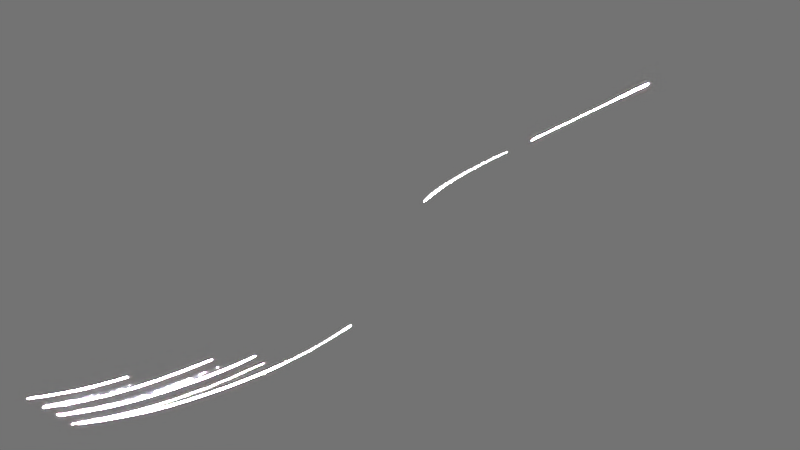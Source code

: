 # Source: Fork.blend  (saved by Blender 2.79.0; exported with 4.5.12 LTS)
import bpy
from mathutils import Matrix  # noqa: F401  (used for matrix-valued properties, if any)

bpy.ops.wm.read_factory_settings(use_empty=True)
scene = bpy.context.scene
scene.name = 'Scene'

# ---- collections
col_collection_1 = bpy.data.collections.new('Collection 1'); scene.collection.children.link(col_collection_1)

# ---- images (referenced by path relative to the original .blend; pixels are not part of the script)
import os
ASSET_DIR = os.environ.get("B2B_ASSET_DIR", "")  # directory of the original .blend (textures are referenced by path, not embedded)
HERE = os.path.dirname(os.path.abspath(__file__))  # packed textures are extracted next to this script under _unpacked/

def load_image(name, relpath, width, height, colorspace="sRGB"):
    """Load a texture the original file referenced (path relative to the .blend, or extracted next to this script)."""
    p = next((c for c in (os.path.join(HERE, relpath), os.path.join(ASSET_DIR, relpath)) if relpath and os.path.exists(c)), "")
    if p:
        img = bpy.data.images.load(p, check_existing=True)
        img.name = name
    else:  # same state as the original file: an image datablock whose file is absent (Cycles renders it pink)
        img = bpy.data.images.new(name, width, height)
        img.source = "FILE"
        img.filepath = "//" + (relpath or name)
    img.colorspace_settings.name = colorspace
    return img
img_texturescom_pano005_exr = load_image('TexturesCom_Pano005.exr', 'TexturesCom_Pano005.exr', 1024, 1024, 'Linear Rec.709')
img_shpere_png = load_image('shpere.png', 'shpere.png', 1024, 1024, 'sRGB')
img_c8da6e88f6da56e3affe74b3d645e675_jpg = load_image('c8da6e88f6da56e3affe74b3d645e675.jpg', 'c8da6e88f6da56e3affe74b3d645e675.jpg', 1024, 1024, 'sRGB')

# ---- materials (node trees are filled in below, after node groups)
mat_material = bpy.data.materials.new('Material')
mat_material.alpha_threshold = 0.0
mat_material.diffuse_color = (0.6315, 0.6315, 0.6315, 1.0)
mat_material.roughness = 0.5
mat_material.line_color = (0.0, 0.0, 0.0, 1.0)

# ---- material node trees
mat_material.use_nodes = True; mat_material.node_tree.nodes.clear()
_N = mat_material.node_tree.nodes; _L = mat_material.node_tree.links
n0 = _N.new('ShaderNodeOutputMaterial'); n0.name = 'Material Output'; n0.location = (300, 300)
n1 = _N.new('ShaderNodeBsdfPrincipled'); n1.name = 'Principled BSDF'; n1.location = (24, 309)
n1.width = 150
n1.subsurface_method = 'BURLEY'
n1.inputs[0].default_value = (1.0, 1.0, 1.0, 1.0)
n1.inputs[1].default_value = 1.0
n1.inputs[2].default_value = 0.0
n1.inputs[3].default_value = 1.45
n1.inputs[9].default_value = (1.0, 1.0, 1.0)
n1.inputs[16].default_value = 0.5101
_L.new(n1.outputs[0], n0.inputs[0])
n0.is_active_output = True

# ---- world
world_world = bpy.data.worlds.new('World'); scene.world = world_world
world_world.use_nodes = True; world_world.node_tree.nodes.clear()
_N = world_world.node_tree.nodes; _L = world_world.node_tree.links
n0 = _N.new('ShaderNodeOutputWorld'); n0.name = 'World Output'; n0.location = (300, 300)
n1 = _N.new('ShaderNodeBackground'); n1.name = 'Background'; n1.location = (10, 300)
n1.inputs[0].default_value = (0.1706, 0.1706, 0.1706, 1.0)
n2 = _N.new('ShaderNodeTexEnvironment'); n2.name = 'Environment Texture'; n2.location = (-180, 300)
n2.width = 140
n2.image = img_texturescom_pano005_exr
n3 = _N.new('ShaderNodeTexEnvironment'); n3.name = 'Environment Texture.001'; n3.location = (-180, 300)
n3.width = 140
n3.image = img_shpere_png
n4 = _N.new('ShaderNodeTexEnvironment'); n4.name = 'Environment Texture.002'; n4.location = (-180, 300)
n4.width = 140
n5 = _N.new('ShaderNodeTexEnvironment'); n5.name = 'Environment Texture.003'; n5.location = (-180, 300)
n5.width = 140
n5.image = img_c8da6e88f6da56e3affe74b3d645e675_jpg
_L.new(n1.outputs[0], n0.inputs[0])
n0.is_active_output = True
world_world.color = (0.05088, 0.05088, 0.05088)
world_world.use_sun_shadow = False
world_world.sun_shadow_jitter_overblur = 0.0
world_world.cycles.sampling_method = 'MANUAL'

# ---- cameras
cam_camera = bpy.data.cameras.new('Camera')
cam_camera.clip_end = 100.0
cam_camera.lens = 35.0
cam_camera.sensor_width = 32.0
cam_camera.sensor_height = 18.0
cam_camera.ortho_scale = 7.314
cam_camera.dof.focus_distance = 0.0

# ---- lights
light_lamp_008 = bpy.data.lights.new('Lamp.008', 'SUN')
light_lamp_008.transmission_factor = 0.0
light_lamp_008.cutoff_distance = 30.0
light_lamp_008.angle = 0.1238
light_lamp_008.energy = 5000.0
light_lamp_008.shadow_buffer_clip_start = 1.001
light_lamp_008.shadow_soft_size = 0.062
light_lamp_008.shadow_cascade_max_distance = 1000.0
light_lamp = bpy.data.lights.new('Lamp', 'SUN')
light_lamp.transmission_factor = 0.0
light_lamp.cutoff_distance = 30.0
light_lamp.angle = 0.3232
light_lamp.energy = 5000.0
light_lamp.shadow_buffer_clip_start = 1.001
light_lamp.shadow_soft_size = 0.163
light_lamp.shadow_cascade_max_distance = 1000.0

# ---- meshes
me_cube = bpy.data.meshes.new('Cube')
me_cube.from_pydata([(4.555, -0.2905, 0.0106), (4.074, -0.2868, -0.01401), (2.554, -0.2209, 0.06869), (1.181, -0.1573, 0.1175), (-0.02787, -0.1247, 0.1665), (-0.9499, -0.1247, 0.2142), (-1.423, -0.1492, 0.1586), (-1.806, -0.2469, 0.05318), (-2.447, -0.6899, -0.1045), (-2.649, -0.7154, -0.133), (-3.227, -0.6909, -0.133), (-4.071, -0.5932, 0.01267), (-4.079, -0.4506, 0.01321), (-3.272, -0.4221, -0.133), (-2.775, -0.4017, -0.133), (-2.714, -0.3406, -0.133), (-2.775, -0.2795, -0.1344), (-3.284, -0.2632, -0.1378), (-4.09, -0.2184, 0.0132), (-4.091, -0.1125, 0.009275), (-3.297, -0.09619, -0.133), (-2.783, -0.05953, -0.1474), (4.763, -0.1497, 0.02121), (-2.83, -0.2778, -0.1348), (-2.839, -0.06347, -0.1459), (-2.715, -0.7126, -0.133), (-2.832, -0.404, -0.133), (-4.504, -0.5184, 0.1926), (-4.505, -0.4506, 0.1918), (-4.505, -0.2035, 0.1906), (-4.507, -0.1162, 0.1848), (4.555, -0.2882, 0.08311), (4.073, -0.2844, 0.0585), (2.554, -0.2185, 0.1412), (1.181, -0.1549, 0.19), (-0.02824, -0.1223, 0.239), (-0.9503, -0.1223, 0.2868), (-1.423, -0.1468, 0.2118), (-1.806, -0.2445, 0.08501), (-2.448, -0.6876, -0.0727), (-2.649, -0.713, -0.1011), (-3.228, -0.6885, -0.1011), (-4.064, -0.5908, 0.04372), (-4.072, -0.4482, 0.04426), (-3.273, -0.4197, -0.1011), (-2.776, -0.3993, -0.1011), (-2.715, -0.3382, -0.1011), (-2.776, -0.2771, -0.1026), (-3.285, -0.2608, -0.106), (-4.083, -0.216, 0.04424), (-4.084, -0.1101, 0.04032), (-3.297, -0.09381, -0.1011), (-2.784, -0.05715, -0.1156), (4.762, -0.1473, 0.09371), (-2.83, -0.2754, -0.103), (-2.839, -0.06109, -0.114), (-2.716, -0.7102, -0.1011), (-2.832, -0.4017, -0.1011), (-4.497, -0.516, 0.2236), (-4.498, -0.4482, 0.2229), (-4.498, -0.2011, 0.2225), (-4.5, -0.1138, 0.2166), (-2.107, -0.5811, -0.02396), (-2.108, -0.5775, 0.007865), (-4.527, -0.5008, 0.2058), (-4.528, -0.4675, 0.2055), (-4.528, -0.1806, 0.2029), (-4.529, -0.1379, 0.2001), (-4.524, -0.4996, 0.221), (-4.524, -0.4664, 0.2207), (-4.525, -0.1794, 0.2185), (-4.526, -0.1367, 0.2157), (2.717, -0.2367, 0.05979), (2.717, -0.2343, 0.1323), (3.812, -0.2616, 0.0002152), (3.812, -0.2592, 0.07272), (4.442, -0.2897, 0.004811), (4.442, -0.2873, 0.07732), (4.555, 0.2905, 0.0106), (4.074, 0.2868, -0.01401), (2.554, 0.2209, 0.06869), (1.181, 0.1573, 0.1175), (-0.02787, 0.1247, 0.1665), (-0.9499, 0.1247, 0.2142), (-1.423, 0.1492, 0.1586), (-1.806, 0.2469, 0.05318), (-2.447, 0.6899, -0.1045), (-2.649, 0.7154, -0.133), (-3.227, 0.6909, -0.133), (-4.071, 0.5932, 0.01267), (-4.079, 0.4506, 0.01321), (-3.272, 0.4221, -0.133), (-2.775, 0.4017, -0.133), (-2.714, 0.3406, -0.133), (-2.775, 0.2795, -0.1344), (-3.284, 0.2632, -0.1378), (-4.09, 0.2184, 0.0132), (-4.091, 0.1125, 0.009275), (-3.297, 0.09619, -0.133), (-2.783, 0.05953, -0.1474), (-2.718, 6.177e-09, -0.1413), (4.763, 0.1497, 0.02121), (4.788, -9.83e-10, 0.02249), (-2.508, 5.177e-09, -0.1184), (-1.842, -1.864e-09, 0.04264), (-1.438, -6.667e-09, 0.1525), (-0.9569, -9.196e-09, 0.2104), (-0.02797, -7.127e-09, 0.163), (1.14, -5.199e-09, 0.1189), (2.506, -3.113e-09, 0.07123), (4.035, 6.984e-10, -0.01598), (4.56, -6.925e-10, 0.01584), (-2.83, 0.2778, -0.1348), (-2.839, 0.06347, -0.1459), (-2.715, 0.7126, -0.133), (-2.832, 0.404, -0.133), (-4.504, 0.5184, 0.1926), (-4.505, 0.4506, 0.1918), (-4.505, 0.2035, 0.1906), (-4.507, 0.1162, 0.1848), (4.555, 0.2882, 0.08311), (4.073, 0.2844, 0.0585), (2.554, 0.2185, 0.1412), (1.181, 0.1549, 0.19), (-0.02824, 0.1223, 0.239), (-0.9503, 0.1223, 0.2868), (-1.423, 0.1468, 0.2118), (-1.806, 0.2445, 0.08501), (-2.448, 0.6876, -0.0727), (-2.649, 0.713, -0.1011), (-3.228, 0.6885, -0.1011), (-4.064, 0.5908, 0.04372), (-4.072, 0.4482, 0.04426), (-3.273, 0.4197, -0.1011), (-2.776, 0.3993, -0.1011), (-2.715, 0.3382, -0.1011), (-2.776, 0.2771, -0.1026), (-3.285, 0.2608, -0.106), (-4.083, 0.216, 0.04424), (-4.084, 0.1101, 0.04032), (-3.297, 0.09381, -0.1011), (-2.784, 0.05715, -0.1156), (-2.719, 4.786e-09, -0.1095), (4.762, 0.1473, 0.09371), (4.787, -4.152e-09, 0.09499), (-2.508, 3.786e-09, -0.08661), (-1.842, -3.255e-09, 0.07446), (-1.438, -8.993e-09, 0.2057), (-0.9573, -1.237e-08, 0.2829), (-0.02834, -1.03e-08, 0.2356), (1.139, -8.368e-09, 0.1914), (2.506, -6.283e-09, 0.1437), (4.035, -2.471e-09, 0.05653), (4.56, -3.862e-09, 0.08835), (-2.83, 0.2754, -0.103), (-2.839, 0.06109, -0.114), (-2.716, 0.7102, -0.1011), (-2.832, 0.4017, -0.1011), (-4.497, 0.516, 0.2236), (-4.498, 0.4482, 0.2229), (-4.498, 0.2011, 0.2225), (-4.5, 0.1138, 0.2166), (-2.107, 0.5811, -0.02396), (-2.18, 1.58e-09, -0.03614), (-2.108, 0.5775, 0.007865), (-2.18, 1.89e-10, -0.004324), (-4.527, 0.5008, 0.2058), (-4.528, 0.4675, 0.2055), (-4.528, 0.1806, 0.2029), (-4.529, 0.1379, 0.2001), (-4.524, 0.4996, 0.221), (-4.524, 0.4664, 0.2207), (-4.525, 0.1794, 0.2185), (-4.526, 0.1367, 0.2157), (2.717, 0.2367, 0.05979), (2.67, -2.703e-09, 0.06185), (2.717, 0.2343, 0.1323), (2.67, -5.873e-09, 0.1344), (3.772, 4.263e-11, -0.0009752), (3.772, -3.127e-09, 0.07153), (3.812, 0.2616, 0.0002152), (3.812, 0.2592, 0.07272), (4.442, 0.2897, 0.004811), (4.437, -3.652e-10, 0.008355), (4.442, 0.2873, 0.07732), (4.436, -3.535e-09, 0.08086)], [], [(27, 28, 12, 11), (10, 11, 12, 13), (25, 10, 13, 26), (8, 9, 14, 15), (23, 17, 20, 24), (17, 18, 19, 20), (29, 30, 19, 18), (63, 165, 145, 39), (8, 15, 100, 103), (15, 16, 21, 100), (22, 0, 111, 102), (5, 106, 107, 4), (4, 107, 108, 3), (3, 108, 109, 2), (76, 1, 110, 183), (16, 23, 24, 21), (9, 25, 26, 14), (58, 42, 43, 59), (41, 44, 43, 42), (56, 57, 44, 41), (39, 46, 45, 40), (54, 55, 51, 48), (48, 51, 50, 49), (60, 49, 50, 61), (63, 39, 8, 62), (39, 145, 142, 46), (46, 142, 52, 47), (53, 144, 153, 31), (5, 36, 37, 6), (6, 105, 106, 5), (36, 35, 149, 148), (35, 34, 150, 149), (34, 33, 151, 150), (77, 185, 152, 32), (47, 52, 55, 54), (40, 45, 57, 56), (58, 59, 69, 68), (74, 178, 110, 1), (37, 36, 148, 147), (102, 144, 53, 22), (23, 54, 48, 17), (7, 104, 105, 6), (9, 40, 56, 25), (17, 48, 49, 18), (13, 44, 57, 26), (8, 39, 40, 9), (11, 42, 58, 27), (30, 61, 50, 19), (25, 56, 41, 10), (61, 30, 67, 71), (19, 50, 51, 20), (10, 41, 42, 11), (24, 55, 52, 21), (18, 49, 60, 29), (21, 52, 142, 100), (28, 59, 43, 12), (76, 77, 32, 1), (12, 43, 44, 13), (72, 73, 33, 2), (2, 33, 34, 3), (26, 57, 45, 14), (3, 34, 35, 4), (16, 47, 54, 23), (14, 45, 46, 15), (4, 35, 36, 5), (22, 53, 31, 0), (20, 51, 55, 24), (15, 46, 47, 16), (62, 8, 103, 163), (38, 37, 147, 146), (7, 62, 163, 104), (38, 63, 62, 7), (38, 146, 165, 63), (6, 37, 38, 7), (65, 64, 68, 69), (67, 66, 70, 71), (30, 29, 66, 67), (28, 27, 64, 65), (27, 58, 68, 64), (29, 60, 70, 66), (59, 28, 65, 69), (60, 61, 71, 70), (75, 32, 152, 179), (33, 73, 177, 151), (2, 109, 175, 72), (74, 75, 73, 72), (1, 32, 75, 74), (73, 75, 179, 177), (72, 175, 178, 74), (0, 31, 77, 76), (31, 153, 185, 77), (0, 76, 183, 111), (116, 89, 90, 117), (88, 91, 90, 89), (114, 115, 91, 88), (86, 93, 92, 87), (112, 113, 98, 95), (95, 98, 97, 96), (118, 96, 97, 119), (164, 128, 145, 165), (86, 103, 100, 93), (93, 100, 99, 94), (101, 102, 111, 78), (83, 82, 107, 106), (82, 81, 108, 107), (81, 80, 109, 108), (182, 183, 110, 79), (94, 99, 113, 112), (87, 92, 115, 114), (158, 159, 132, 131), (130, 131, 132, 133), (156, 130, 133, 157), (128, 129, 134, 135), (154, 137, 140, 155), (137, 138, 139, 140), (160, 161, 139, 138), (164, 162, 86, 128), (128, 135, 142, 145), (135, 136, 141, 142), (143, 120, 153, 144), (83, 84, 126, 125), (84, 83, 106, 105), (125, 148, 149, 124), (124, 149, 150, 123), (123, 150, 151, 122), (184, 121, 152, 185), (136, 154, 155, 141), (129, 156, 157, 134), (158, 170, 171, 159), (180, 79, 110, 178), (126, 147, 148, 125), (102, 101, 143, 144), (112, 95, 137, 154), (85, 84, 105, 104), (87, 114, 156, 129), (95, 96, 138, 137), (91, 115, 157, 133), (86, 87, 129, 128), (89, 116, 158, 131), (119, 97, 139, 161), (114, 88, 130, 156), (161, 173, 169, 119), (97, 98, 140, 139), (88, 89, 131, 130), (113, 99, 141, 155), (96, 118, 160, 138), (99, 100, 142, 141), (117, 90, 132, 159), (182, 79, 121, 184), (90, 91, 133, 132), (174, 80, 122, 176), (80, 81, 123, 122), (115, 92, 134, 157), (81, 82, 124, 123), (94, 112, 154, 136), (92, 93, 135, 134), (82, 83, 125, 124), (101, 78, 120, 143), (98, 113, 155, 140), (93, 94, 136, 135), (162, 163, 103, 86), (127, 146, 147, 126), (85, 104, 163, 162), (127, 85, 162, 164), (127, 164, 165, 146), (84, 85, 127, 126), (167, 171, 170, 166), (169, 173, 172, 168), (119, 169, 168, 118), (117, 167, 166, 116), (116, 166, 170, 158), (118, 168, 172, 160), (159, 171, 167, 117), (160, 172, 173, 161), (181, 179, 152, 121), (122, 151, 177, 176), (80, 174, 175, 109), (180, 174, 176, 181), (79, 180, 181, 121), (176, 177, 179, 181), (174, 180, 178, 175), (78, 182, 184, 120), (120, 184, 185, 153), (78, 111, 183, 182)])
me_cube.polygons.foreach_set('use_smooth', [True] * 184)
_uv = me_cube.uv_layers.new(name='UVMap')
_uv.uv.foreach_set('vector', [0.0818, 0.002748, 0.1107, 0.002653, 0.1117, 0.04928, 0.05104, 0.05018, 0.01034, 0.1414, 0.05104, 0.05018, 0.1117, 0.04928, 0.1248, 0.1365, 0.001183, 0.1963, 0.01034, 0.1414, 0.1248, 0.1365, 0.1325, 0.1837, 0.01068, 0.2249, 0.0, 0.2034, 0.1335, 0.1898, 0.1595, 0.1964, 0.1863, 0.1839, 0.1924, 0.1352, 0.2635, 0.1339, 0.2775, 0.1831, 0.1924, 0.1352, 0.2106, 0.04801, 0.2557, 0.04792, 0.2635, 0.1339, 0.2159, 0.002595, 0.253, 0.002468, 0.2557, 0.04792, 0.2106, 0.04801, 0.3617, 0.7403, 0.6076, 0.7481, 0.608, 0.7833, 0.3153, 0.7768, 0.01068, 0.2249, 0.1595, 0.1964, 0.3046, 0.1959, 0.3044, 0.2184, 0.1595, 0.1964, 0.1855, 0.1898, 0.2792, 0.189, 0.3046, 0.1959, 0.2407, 0.9973, 0.1808, 0.9752, 0.3044, 0.9756, 0.3044, 1.0, 0.2496, 0.3837, 0.3027, 0.383, 0.3031, 0.4829, 0.25, 0.4829, 0.25, 0.4829, 0.3031, 0.4829, 0.3035, 0.6083, 0.2365, 0.6128, 0.2365, 0.6128, 0.3035, 0.6083, 0.3039, 0.7551, 0.2099, 0.7602, 0.1812, 0.963, 0.1825, 0.9236, 0.3046, 0.9195, 0.3045, 0.9624, 0.1855, 0.1898, 0.1863, 0.1839, 0.2775, 0.1831, 0.2792, 0.189, 0.0, 0.2034, 0.001183, 0.1963, 0.1325, 0.1837, 0.1335, 0.1898, 0.3864, 0.9967, 0.3556, 0.9502, 0.4163, 0.9511, 0.4153, 0.9968, 0.3149, 0.8605, 0.4293, 0.8654, 0.4163, 0.9511, 0.3556, 0.9502, 0.3057, 0.8055, 0.4371, 0.8181, 0.4293, 0.8654, 0.3149, 0.8605, 0.3153, 0.7768, 0.4641, 0.8054, 0.4381, 0.812, 0.3046, 0.7984, 0.4908, 0.8179, 0.5821, 0.8188, 0.568, 0.868, 0.497, 0.8667, 0.497, 0.8667, 0.568, 0.868, 0.5602, 0.9525, 0.5151, 0.9524, 0.5205, 0.9968, 0.5151, 0.9524, 0.5602, 0.9525, 0.5576, 0.997, 0.8283, 0.0002974, 0.7759, 0.02096, 0.7624, 0.02077, 0.8147, 0.0, 0.3153, 0.7768, 0.608, 0.7833, 0.6081, 0.8059, 0.4641, 0.8054, 0.4641, 0.8054, 0.6081, 0.8059, 0.5838, 0.8129, 0.4901, 0.812, 0.5453, 0.002683, 0.608, 0.0, 0.608, 0.02442, 0.4854, 0.02496, 0.6387, 0.06507, 0.6081, 0.06565, 0.6438, 0.02698, 0.6663, 0.0266, 0.2395, 0.3333, 0.303, 0.3318, 0.3027, 0.383, 0.2496, 0.3837, 0.5541, 0.6159, 0.5545, 0.5169, 0.6066, 0.517, 0.6062, 0.6167, 0.5545, 0.5169, 0.5411, 0.3872, 0.607, 0.3916, 0.6066, 0.517, 0.5411, 0.3872, 0.5144, 0.2398, 0.6074, 0.245, 0.607, 0.3916, 0.4857, 0.03712, 0.608, 0.03769, 0.6081, 0.0808, 0.487, 0.07666, 0.4901, 0.812, 0.5838, 0.8129, 0.5821, 0.8188, 0.4908, 0.8179, 0.3046, 0.7984, 0.4381, 0.812, 0.4371, 0.8181, 0.3057, 0.8055, 0.3864, 0.9967, 0.4153, 0.9968, 0.4076, 0.9996, 0.3934, 0.9996, 0.1931, 0.8955, 0.3044, 0.8912, 0.3046, 0.9195, 0.1825, 0.9236, 0.5441, 0.6667, 0.5541, 0.6159, 0.6062, 0.6167, 0.6066, 0.6683, 0.918, 0.2331, 0.8871, 0.2334, 0.8856, 0.2174, 0.9164, 0.2169, 0.9779, 0.01372, 0.9912, 0.01432, 0.9552, 0.05221, 0.9419, 0.05162, 0.1984, 0.2928, 0.3036, 0.289, 0.303, 0.3318, 0.2395, 0.3333, 0.7413, 0.03576, 0.7548, 0.03596, 0.7523, 0.04164, 0.7388, 0.04144, 0.9419, 0.05162, 0.9552, 0.05221, 0.9572, 0.1221, 0.9436, 0.1221, 0.8283, 0.1392, 0.8417, 0.1385, 0.8748, 0.1851, 0.8614, 0.1857, 0.7624, 0.02077, 0.7759, 0.02096, 0.7548, 0.03596, 0.7413, 0.03576, 0.7526, 0.162, 0.766, 0.1616, 0.8283, 0.2027, 0.8148, 0.2031, 0.9279, 0.002725, 0.9419, 0.002883, 0.8992, 0.05011, 0.8856, 0.04996, 0.7388, 0.04144, 0.7523, 0.04164, 0.7333, 0.0856, 0.7197, 0.0854, 0.9419, 0.002883, 0.9279, 0.002725, 0.9319, 0.0, 0.9387, 7.745e-05, 0.8856, 0.04996, 0.8992, 0.05011, 0.8992, 0.136, 0.8858, 0.1366, 0.7197, 0.0854, 0.7333, 0.0856, 0.766, 0.1616, 0.7526, 0.162, 0.9156, 0.1854, 0.9289, 0.1847, 0.9325, 0.1906, 0.9192, 0.1912, 0.9436, 0.1221, 0.9572, 0.1221, 1.0, 0.159, 0.9861, 0.159, 0.9192, 0.1912, 0.9325, 0.1906, 0.9419, 0.1976, 0.9286, 0.1982, 0.872, 0.002698, 0.8856, 0.002855, 0.8424, 0.05126, 0.8289, 0.0511, 0.7101, 0.5242, 0.6795, 0.5247, 0.6892, 0.4936, 0.7197, 0.493, 0.8289, 0.0511, 0.8424, 0.05126, 0.8417, 0.1385, 0.8283, 0.1392, 0.6923, 0.3772, 0.6617, 0.3778, 0.6577, 0.3632, 0.6882, 0.3626, 0.6882, 0.3626, 0.6577, 0.3632, 0.6398, 0.2448, 0.6703, 0.2442, 0.8614, 0.1857, 0.8748, 0.1851, 0.879, 0.1911, 0.8657, 0.1917, 0.6703, 0.2442, 0.6398, 0.2448, 0.6232, 0.1422, 0.6538, 0.1416, 0.9823, 0.009165, 0.9956, 0.009758, 0.9912, 0.01432, 0.9779, 0.01372, 0.8657, 0.1917, 0.879, 0.1911, 0.8856, 0.1978, 0.8723, 0.1984, 0.6538, 0.1416, 0.6232, 0.1422, 0.6081, 0.06565, 0.6387, 0.06507, 0.9164, 0.2169, 0.8856, 0.2174, 0.8872, 0.1987, 0.918, 0.1982, 0.8858, 0.1366, 0.8992, 0.136, 0.9289, 0.1847, 0.9156, 0.1854, 0.9867, 0.0, 1.0, 0.0005925, 0.9956, 0.009758, 0.9823, 0.009165, 0.05658, 0.2609, 0.01068, 0.2249, 0.3044, 0.2184, 0.304, 0.2532, 0.5031, 0.7079, 0.5441, 0.6667, 0.6066, 0.6683, 0.6072, 0.7118, 0.1984, 0.2928, 0.05658, 0.2609, 0.304, 0.2532, 0.3036, 0.289, 0.9311, 0.1982, 0.9311, 0.2397, 0.9181, 0.2407, 0.918, 0.1991, 0.5031, 0.7079, 0.6072, 0.7118, 0.6076, 0.7481, 0.3617, 0.7403, 0.6663, 0.0266, 0.6438, 0.02698, 0.7062, 0.0001508, 0.7197, 0.0, 0.8217, 0.2085, 0.8203, 0.2062, 0.8269, 0.206, 0.8283, 0.2083, 0.9892, 0.1656, 0.9898, 0.1626, 0.9966, 0.1626, 0.996, 0.1656, 0.253, 0.002468, 0.2159, 0.002595, 0.2255, 6.184e-05, 0.2437, 0.0, 0.1107, 0.002653, 0.0818, 0.002748, 0.08924, 0.0002159, 0.1034, 0.0001691, 0.8148, 0.2031, 0.8283, 0.2027, 0.8269, 0.206, 0.8203, 0.2062, 0.9861, 0.159, 1.0, 0.159, 0.9966, 0.1626, 0.9898, 0.1626, 0.8856, 0.002855, 0.872, 0.002698, 0.8755, 0.0, 0.8822, 7.689e-05, 0.5205, 0.9968, 0.5576, 0.997, 0.5479, 0.9998, 0.5297, 0.9997, 0.4976, 0.1047, 0.487, 0.07666, 0.6081, 0.0808, 0.608, 0.109, 0.5144, 0.2398, 0.5078, 0.2222, 0.6075, 0.2273, 0.6074, 0.245, 0.2099, 0.7602, 0.3039, 0.7551, 0.304, 0.7727, 0.2032, 0.7778, 0.7133, 0.4697, 0.6827, 0.4702, 0.6617, 0.3778, 0.6923, 0.3772, 0.7197, 0.493, 0.6892, 0.4936, 0.6827, 0.4702, 0.7133, 0.4697, 0.5078, 0.2222, 0.4976, 0.1047, 0.608, 0.109, 0.6075, 0.2273, 0.2032, 0.7778, 0.304, 0.7727, 0.3044, 0.8912, 0.1931, 0.8955, 0.7072, 0.5337, 0.6766, 0.5343, 0.6795, 0.5247, 0.7101, 0.5242, 0.4854, 0.02496, 0.608, 0.02442, 0.608, 0.03769, 0.4857, 0.03712, 0.1808, 0.9752, 0.1812, 0.963, 0.3045, 0.9624, 0.3044, 0.9756, 0.0818, 0.002748, 0.05104, 0.05018, 0.1117, 0.04928, 0.1107, 0.002653, 0.01034, 0.1414, 0.1248, 0.1365, 0.1117, 0.04928, 0.05104, 0.05018, 0.001183, 0.1963, 0.1325, 0.1837, 0.1248, 0.1365, 0.01034, 0.1414, 0.01068, 0.2249, 0.1595, 0.1964, 0.1335, 0.1898, 0.0, 0.2034, 0.1863, 0.1839, 0.2775, 0.1831, 0.2635, 0.1339, 0.1924, 0.1352, 0.1924, 0.1352, 0.2635, 0.1339, 0.2557, 0.04792, 0.2106, 0.04801, 0.2159, 0.002595, 0.2106, 0.04801, 0.2557, 0.04792, 0.253, 0.002468, 0.3617, 0.7403, 0.3153, 0.7768, 0.608, 0.7833, 0.6076, 0.7481, 0.01068, 0.2249, 0.3044, 0.2184, 0.3046, 0.1959, 0.1595, 0.1964, 0.1595, 0.1964, 0.3046, 0.1959, 0.2792, 0.189, 0.1855, 0.1898, 0.2407, 0.9973, 0.3044, 1.0, 0.3044, 0.9756, 0.1808, 0.9752, 0.2496, 0.3837, 0.25, 0.4829, 0.3031, 0.4829, 0.3027, 0.383, 0.25, 0.4829, 0.2365, 0.6128, 0.3035, 0.6083, 0.3031, 0.4829, 0.2365, 0.6128, 0.2099, 0.7602, 0.3039, 0.7551, 0.3035, 0.6083, 0.1812, 0.963, 0.3045, 0.9624, 0.3046, 0.9195, 0.1825, 0.9236, 0.1855, 0.1898, 0.2792, 0.189, 0.2775, 0.1831, 0.1863, 0.1839, 0.0, 0.2034, 0.1335, 0.1898, 0.1325, 0.1837, 0.001183, 0.1963, 0.3864, 0.9967, 0.4153, 0.9968, 0.4163, 0.9511, 0.3556, 0.9502, 0.3149, 0.8605, 0.3556, 0.9502, 0.4163, 0.9511, 0.4293, 0.8654, 0.3057, 0.8055, 0.3149, 0.8605, 0.4293, 0.8654, 0.4371, 0.8181, 0.3153, 0.7768, 0.3046, 0.7984, 0.4381, 0.812, 0.4641, 0.8054, 0.4908, 0.8179, 0.497, 0.8667, 0.568, 0.868, 0.5821, 0.8188, 0.497, 0.8667, 0.5151, 0.9524, 0.5602, 0.9525, 0.568, 0.868, 0.5205, 0.9968, 0.5576, 0.997, 0.5602, 0.9525, 0.5151, 0.9524, 0.8283, 0.0002974, 0.8147, 0.0, 0.7624, 0.02077, 0.7759, 0.02096, 0.3153, 0.7768, 0.4641, 0.8054, 0.6081, 0.8059, 0.608, 0.7833, 0.4641, 0.8054, 0.4901, 0.812, 0.5838, 0.8129, 0.6081, 0.8059, 0.5453, 0.002683, 0.4854, 0.02496, 0.608, 0.02442, 0.608, 0.0, 0.6387, 0.06507, 0.6663, 0.0266, 0.6438, 0.02698, 0.6081, 0.06565, 0.2395, 0.3333, 0.2496, 0.3837, 0.3027, 0.383, 0.303, 0.3318, 0.5541, 0.6159, 0.6062, 0.6167, 0.6066, 0.517, 0.5545, 0.5169, 0.5545, 0.5169, 0.6066, 0.517, 0.607, 0.3916, 0.5411, 0.3872, 0.5411, 0.3872, 0.607, 0.3916, 0.6074, 0.245, 0.5144, 0.2398, 0.4857, 0.03712, 0.487, 0.07666, 0.6081, 0.0808, 0.608, 0.03769, 0.4901, 0.812, 0.4908, 0.8179, 0.5821, 0.8188, 0.5838, 0.8129, 0.3046, 0.7984, 0.3057, 0.8055, 0.4371, 0.8181, 0.4381, 0.812, 0.3864, 0.9967, 0.3934, 0.9996, 0.4076, 0.9996, 0.4153, 0.9968, 0.1931, 0.8955, 0.1825, 0.9236, 0.3046, 0.9195, 0.3044, 0.8912, 0.5441, 0.6667, 0.6066, 0.6683, 0.6062, 0.6167, 0.5541, 0.6159, 0.918, 0.2331, 0.9164, 0.2169, 0.8856, 0.2174, 0.8871, 0.2334, 0.9779, 0.01372, 0.9419, 0.05162, 0.9552, 0.05221, 0.9912, 0.01432, 0.1984, 0.2928, 0.2395, 0.3333, 0.303, 0.3318, 0.3036, 0.289, 0.7413, 0.03576, 0.7388, 0.04144, 0.7523, 0.04164, 0.7548, 0.03596, 0.9419, 0.05162, 0.9436, 0.1221, 0.9572, 0.1221, 0.9552, 0.05221, 0.8283, 0.1392, 0.8614, 0.1857, 0.8748, 0.1851, 0.8417, 0.1385, 0.7624, 0.02077, 0.7413, 0.03576, 0.7548, 0.03596, 0.7759, 0.02096, 0.7526, 0.162, 0.8148, 0.2031, 0.8283, 0.2027, 0.766, 0.1616, 0.9279, 0.002725, 0.8856, 0.04996, 0.8992, 0.05011, 0.9419, 0.002883, 0.7388, 0.04144, 0.7197, 0.0854, 0.7333, 0.0856, 0.7523, 0.04164, 0.9419, 0.002883, 0.9387, 7.745e-05, 0.9319, 0.0, 0.9279, 0.002725, 0.8856, 0.04996, 0.8858, 0.1366, 0.8992, 0.136, 0.8992, 0.05011, 0.7197, 0.0854, 0.7526, 0.162, 0.766, 0.1616, 0.7333, 0.0856, 0.9156, 0.1854, 0.9192, 0.1912, 0.9325, 0.1906, 0.9289, 0.1847, 0.9436, 0.1221, 0.9861, 0.159, 1.0, 0.159, 0.9572, 0.1221, 0.9192, 0.1912, 0.9286, 0.1982, 0.9419, 0.1976, 0.9325, 0.1906, 0.872, 0.002698, 0.8289, 0.0511, 0.8424, 0.05126, 0.8856, 0.002855, 0.7101, 0.5242, 0.7197, 0.493, 0.6892, 0.4936, 0.6795, 0.5247, 0.8289, 0.0511, 0.8283, 0.1392, 0.8417, 0.1385, 0.8424, 0.05126, 0.6923, 0.3772, 0.6882, 0.3626, 0.6577, 0.3632, 0.6617, 0.3778, 0.6882, 0.3626, 0.6703, 0.2442, 0.6398, 0.2448, 0.6577, 0.3632, 0.8614, 0.1857, 0.8657, 0.1917, 0.879, 0.1911, 0.8748, 0.1851, 0.6703, 0.2442, 0.6538, 0.1416, 0.6232, 0.1422, 0.6398, 0.2448, 0.9823, 0.009165, 0.9779, 0.01372, 0.9912, 0.01432, 0.9956, 0.009758, 0.8657, 0.1917, 0.8723, 0.1984, 0.8856, 0.1978, 0.879, 0.1911, 0.6538, 0.1416, 0.6387, 0.06507, 0.6081, 0.06565, 0.6232, 0.1422, 0.9164, 0.2169, 0.918, 0.1982, 0.8872, 0.1987, 0.8856, 0.2174, 0.8858, 0.1366, 0.9156, 0.1854, 0.9289, 0.1847, 0.8992, 0.136, 0.9867, 0.0, 0.9823, 0.009165, 0.9956, 0.009758, 1.0, 0.0005925, 0.05658, 0.2609, 0.304, 0.2532, 0.3044, 0.2184, 0.01068, 0.2249, 0.5031, 0.7079, 0.6072, 0.7118, 0.6066, 0.6683, 0.5441, 0.6667, 0.1984, 0.2928, 0.3036, 0.289, 0.304, 0.2532, 0.05658, 0.2609, 0.9311, 0.1982, 0.918, 0.1991, 0.9181, 0.2407, 0.9311, 0.2397, 0.5031, 0.7079, 0.3617, 0.7403, 0.6076, 0.7481, 0.6072, 0.7118, 0.6663, 0.0266, 0.7197, 0.0, 0.7062, 0.0001508, 0.6438, 0.02698, 0.8217, 0.2085, 0.8283, 0.2083, 0.8269, 0.206, 0.8203, 0.2062, 0.9892, 0.1656, 0.996, 0.1656, 0.9966, 0.1626, 0.9898, 0.1626, 0.253, 0.002468, 0.2437, 0.0, 0.2255, 6.184e-05, 0.2159, 0.002595, 0.1107, 0.002653, 0.1034, 0.0001691, 0.08924, 0.0002159, 0.0818, 0.002748, 0.8148, 0.2031, 0.8203, 0.2062, 0.8269, 0.206, 0.8283, 0.2027, 0.9861, 0.159, 0.9898, 0.1626, 0.9966, 0.1626, 1.0, 0.159, 0.8856, 0.002855, 0.8822, 7.689e-05, 0.8755, 0.0, 0.872, 0.002698, 0.5205, 0.9968, 0.5297, 0.9997, 0.5479, 0.9998, 0.5576, 0.997, 0.4976, 0.1047, 0.608, 0.109, 0.6081, 0.0808, 0.487, 0.07666, 0.5144, 0.2398, 0.6074, 0.245, 0.6075, 0.2273, 0.5078, 0.2222, 0.2099, 0.7602, 0.2032, 0.7778, 0.304, 0.7727, 0.3039, 0.7551, 0.7133, 0.4697, 0.6923, 0.3772, 0.6617, 0.3778, 0.6827, 0.4702, 0.7197, 0.493, 0.7133, 0.4697, 0.6827, 0.4702, 0.6892, 0.4936, 0.5078, 0.2222, 0.6075, 0.2273, 0.608, 0.109, 0.4976, 0.1047, 0.2032, 0.7778, 0.1931, 0.8955, 0.3044, 0.8912, 0.304, 0.7727, 0.7072, 0.5337, 0.7101, 0.5242, 0.6795, 0.5247, 0.6766, 0.5343, 0.4854, 0.02496, 0.4857, 0.03712, 0.608, 0.03769, 0.608, 0.02442, 0.1808, 0.9752, 0.3044, 0.9756, 0.3045, 0.9624, 0.1812, 0.963])
_ca = me_cube.color_attributes.new('Col', 'BYTE_COLOR', 'CORNER')
_ca.data.foreach_set('color', [1.0, 1.0, 1.0, 1.0, 1.0, 1.0, 1.0, 1.0, 1.0, 1.0, 1.0, 1.0, 1.0, 1.0, 1.0, 1.0, 1.0, 1.0, 1.0, 1.0, 1.0, 1.0, 1.0, 1.0, 1.0, 1.0, 1.0, 1.0, 1.0, 1.0, 1.0, 1.0, 1.0, 1.0, 1.0, 1.0, 1.0, 1.0, 1.0, 1.0, 1.0, 1.0, 1.0, 1.0, 1.0, 1.0, 1.0, 1.0, 1.0, 1.0, 1.0, 1.0, 1.0, 1.0, 1.0, 1.0, 1.0, 1.0, 1.0, 1.0, 1.0, 1.0, 1.0, 1.0, 1.0, 1.0, 1.0, 1.0, 1.0, 1.0, 1.0, 1.0, 1.0, 1.0, 1.0, 1.0, 1.0, 1.0, 1.0, 1.0, 1.0, 1.0, 1.0, 1.0, 1.0, 1.0, 1.0, 1.0, 1.0, 1.0, 1.0, 1.0, 1.0, 1.0, 1.0, 1.0, 1.0, 1.0, 1.0, 1.0, 1.0, 1.0, 1.0, 1.0, 1.0, 1.0, 1.0, 1.0, 1.0, 1.0, 1.0, 1.0, 1.0, 1.0, 1.0, 1.0, 1.0, 1.0, 1.0, 1.0, 1.0, 1.0, 1.0, 1.0, 1.0, 1.0, 1.0, 1.0, 1.0, 1.0, 1.0, 1.0, 1.0, 1.0, 1.0, 1.0, 1.0, 1.0, 1.0, 1.0, 1.0, 1.0, 1.0, 1.0, 1.0, 1.0, 1.0, 1.0, 1.0, 1.0, 1.0, 1.0, 1.0, 1.0, 1.0, 1.0, 1.0, 1.0, 1.0, 1.0, 1.0, 1.0, 1.0, 1.0, 1.0, 1.0, 1.0, 1.0, 1.0, 1.0, 1.0, 1.0, 1.0, 1.0, 1.0, 1.0, 1.0, 1.0, 1.0, 1.0, 1.0, 1.0, 1.0, 1.0, 1.0, 1.0, 1.0, 1.0, 1.0, 1.0, 1.0, 1.0, 1.0, 1.0, 1.0, 1.0, 1.0, 1.0, 1.0, 1.0, 1.0, 1.0, 1.0, 1.0, 1.0, 1.0, 1.0, 1.0, 1.0, 1.0, 1.0, 1.0, 1.0, 1.0, 1.0, 1.0, 1.0, 1.0, 1.0, 1.0, 1.0, 1.0, 1.0, 1.0, 1.0, 1.0, 1.0, 1.0, 1.0, 1.0, 1.0, 1.0, 1.0, 1.0, 1.0, 1.0, 1.0, 1.0, 1.0, 1.0, 1.0, 1.0, 1.0, 1.0, 1.0, 1.0, 1.0, 1.0, 1.0, 1.0, 1.0, 1.0, 1.0, 1.0, 1.0, 1.0, 1.0, 1.0, 1.0, 1.0, 1.0, 1.0, 1.0, 1.0, 1.0, 1.0, 1.0, 1.0, 1.0, 1.0, 1.0, 1.0, 1.0, 1.0, 1.0, 1.0, 1.0, 1.0, 1.0, 1.0, 1.0, 1.0, 1.0, 1.0, 1.0, 1.0, 1.0, 1.0, 1.0, 1.0, 1.0, 1.0, 1.0, 1.0, 1.0, 1.0, 1.0, 1.0, 1.0, 1.0, 1.0, 1.0, 1.0, 1.0, 1.0, 1.0, 1.0, 1.0, 1.0, 1.0, 1.0, 1.0, 1.0, 1.0, 1.0, 1.0, 1.0, 1.0, 1.0, 1.0, 1.0, 1.0, 1.0, 1.0, 1.0, 1.0, 1.0, 1.0, 1.0, 1.0, 1.0, 1.0, 1.0, 1.0, 1.0, 1.0, 1.0, 1.0, 1.0, 1.0, 1.0, 1.0, 1.0, 1.0, 1.0, 1.0, 1.0, 1.0, 1.0, 1.0, 1.0, 1.0, 1.0, 1.0, 1.0, 1.0, 1.0, 1.0, 1.0, 1.0, 1.0, 1.0, 1.0, 1.0, 1.0, 1.0, 1.0, 1.0, 1.0, 1.0, 1.0, 1.0, 1.0, 1.0, 1.0, 1.0, 1.0, 1.0, 1.0, 1.0, 1.0, 1.0, 1.0, 1.0, 1.0, 1.0, 1.0, 1.0, 1.0, 1.0, 1.0, 1.0, 1.0, 1.0, 1.0, 1.0, 1.0, 1.0, 1.0, 1.0, 1.0, 1.0, 1.0, 1.0, 1.0, 1.0, 1.0, 1.0, 1.0, 1.0, 1.0, 1.0, 1.0, 1.0, 1.0, 1.0, 1.0, 1.0, 1.0, 1.0, 1.0, 1.0, 1.0, 1.0, 1.0, 1.0, 1.0, 1.0, 1.0, 1.0, 1.0, 1.0, 1.0, 1.0, 1.0, 1.0, 1.0, 1.0, 1.0, 1.0, 1.0, 1.0, 1.0, 1.0, 1.0, 1.0, 1.0, 1.0, 1.0, 1.0, 1.0, 1.0, 1.0, 1.0, 1.0, 1.0, 1.0, 1.0, 1.0, 1.0, 1.0, 1.0, 1.0, 1.0, 1.0, 1.0, 1.0, 1.0, 1.0, 1.0, 1.0, 1.0, 1.0, 1.0, 1.0, 1.0, 1.0, 1.0, 1.0, 1.0, 1.0, 1.0, 1.0, 1.0, 1.0, 1.0, 1.0, 1.0, 1.0, 1.0, 1.0, 1.0, 1.0, 1.0, 1.0, 1.0, 1.0, 1.0, 1.0, 1.0, 1.0, 1.0, 1.0, 1.0, 1.0, 1.0, 1.0, 1.0, 1.0, 1.0, 1.0, 1.0, 1.0, 1.0, 1.0, 1.0, 1.0, 1.0, 1.0, 1.0, 1.0, 1.0, 1.0, 1.0, 1.0, 1.0, 1.0, 1.0, 1.0, 1.0, 1.0, 1.0, 1.0, 1.0, 1.0, 1.0, 1.0, 1.0, 1.0, 1.0, 1.0, 1.0, 1.0, 1.0, 1.0, 1.0, 1.0, 1.0, 1.0, 1.0, 1.0, 1.0, 1.0, 1.0, 1.0, 1.0, 1.0, 1.0, 1.0, 1.0, 1.0, 1.0, 1.0, 1.0, 1.0, 1.0, 1.0, 1.0, 1.0, 1.0, 1.0, 1.0, 1.0, 1.0, 1.0, 1.0, 1.0, 1.0, 1.0, 1.0, 1.0, 1.0, 1.0, 1.0, 1.0, 1.0, 1.0, 1.0, 1.0, 1.0, 1.0, 1.0, 1.0, 1.0, 1.0, 1.0, 1.0, 1.0, 1.0, 1.0, 1.0, 1.0, 1.0, 1.0, 1.0, 1.0, 1.0, 1.0, 1.0, 1.0, 1.0, 1.0, 1.0, 1.0, 1.0, 1.0, 1.0, 1.0, 1.0, 1.0, 1.0, 1.0, 1.0, 1.0, 1.0, 1.0, 1.0, 1.0, 1.0, 1.0, 1.0, 1.0, 1.0, 1.0, 1.0, 1.0, 1.0, 1.0, 1.0, 1.0, 1.0, 1.0, 1.0, 1.0, 1.0, 1.0, 1.0, 1.0, 1.0, 1.0, 1.0, 1.0, 1.0, 1.0, 1.0, 1.0, 1.0, 1.0, 1.0, 1.0, 1.0, 1.0, 1.0, 1.0, 1.0, 1.0, 1.0, 1.0, 1.0, 1.0, 1.0, 1.0, 1.0, 1.0, 1.0, 1.0, 1.0, 1.0, 1.0, 1.0, 1.0, 1.0, 1.0, 1.0, 1.0, 1.0, 1.0, 1.0, 1.0, 1.0, 1.0, 1.0, 1.0, 1.0, 1.0, 1.0, 1.0, 1.0, 1.0, 1.0, 1.0, 1.0, 1.0, 1.0, 1.0, 1.0, 1.0, 1.0, 1.0, 1.0, 1.0, 1.0, 1.0, 1.0, 1.0, 1.0, 1.0, 1.0, 1.0, 1.0, 1.0, 1.0, 1.0, 1.0, 1.0, 1.0, 1.0, 1.0, 1.0, 1.0, 1.0, 1.0, 1.0, 1.0, 1.0, 1.0, 1.0, 1.0, 1.0, 1.0, 1.0, 1.0, 1.0, 1.0, 1.0, 1.0, 1.0, 1.0, 1.0, 1.0, 1.0, 1.0, 1.0, 1.0, 1.0, 1.0, 1.0, 1.0, 1.0, 1.0, 1.0, 1.0, 1.0, 1.0, 1.0, 1.0, 1.0, 1.0, 1.0, 1.0, 1.0, 1.0, 1.0, 1.0, 1.0, 1.0, 1.0, 1.0, 1.0, 1.0, 1.0, 1.0, 1.0, 1.0, 1.0, 1.0, 1.0, 1.0, 1.0, 1.0, 1.0, 1.0, 1.0, 1.0, 1.0, 1.0, 1.0, 1.0, 1.0, 1.0, 1.0, 1.0, 1.0, 1.0, 1.0, 1.0, 1.0, 1.0, 1.0, 1.0, 1.0, 1.0, 1.0, 1.0, 1.0, 1.0, 1.0, 1.0, 1.0, 1.0, 1.0, 1.0, 1.0, 1.0, 1.0, 1.0, 1.0, 1.0, 1.0, 1.0, 1.0, 1.0, 1.0, 1.0, 1.0, 1.0, 1.0, 1.0, 1.0, 1.0, 1.0, 1.0, 1.0, 1.0, 1.0, 1.0, 1.0, 1.0, 1.0, 1.0, 1.0, 1.0, 1.0, 1.0, 1.0, 1.0, 1.0, 1.0, 1.0, 1.0, 1.0, 1.0, 1.0, 1.0, 1.0, 1.0, 1.0, 1.0, 1.0, 1.0, 1.0, 1.0, 1.0, 1.0, 1.0, 1.0, 1.0, 1.0, 1.0, 1.0, 1.0, 1.0, 1.0, 1.0, 1.0, 1.0, 1.0, 1.0, 1.0, 1.0, 1.0, 1.0, 1.0, 1.0, 1.0, 1.0, 1.0, 1.0, 1.0, 1.0, 1.0, 1.0, 1.0, 1.0, 1.0, 1.0, 1.0, 1.0, 1.0, 1.0, 1.0, 1.0, 1.0, 1.0, 1.0, 1.0, 1.0, 1.0, 1.0, 1.0, 1.0, 1.0, 1.0, 1.0, 1.0, 1.0, 1.0, 1.0, 1.0, 1.0, 1.0, 1.0, 1.0, 1.0, 1.0, 1.0, 1.0, 1.0, 1.0, 1.0, 1.0, 1.0, 1.0, 1.0, 1.0, 1.0, 1.0, 1.0, 1.0, 1.0, 1.0, 1.0, 1.0, 1.0, 1.0, 1.0, 1.0, 1.0, 1.0, 1.0, 1.0, 1.0, 1.0, 1.0, 1.0, 1.0, 1.0, 1.0, 1.0, 1.0, 1.0, 1.0, 1.0, 1.0, 1.0, 1.0, 1.0, 1.0, 1.0, 1.0, 1.0, 1.0, 1.0, 1.0, 1.0, 1.0, 1.0, 1.0, 1.0, 1.0, 1.0, 1.0, 1.0, 1.0, 1.0, 1.0, 1.0, 1.0, 1.0, 1.0, 1.0, 1.0, 1.0, 1.0, 1.0, 1.0, 1.0, 1.0, 1.0, 1.0, 1.0, 1.0, 1.0, 1.0, 1.0, 1.0, 1.0, 1.0, 1.0, 1.0, 1.0, 1.0, 1.0, 1.0, 1.0, 1.0, 1.0, 1.0, 1.0, 1.0, 1.0, 1.0, 1.0, 1.0, 1.0, 1.0, 1.0, 1.0, 1.0, 1.0, 1.0, 1.0, 1.0, 1.0, 1.0, 1.0, 1.0, 1.0, 1.0, 1.0, 1.0, 1.0, 1.0, 1.0, 1.0, 1.0, 1.0, 1.0, 1.0, 1.0, 1.0, 1.0, 1.0, 1.0, 1.0, 1.0, 1.0, 1.0, 1.0, 1.0, 1.0, 1.0, 1.0, 1.0, 1.0, 1.0, 1.0, 1.0, 1.0, 1.0, 1.0, 1.0, 1.0, 1.0, 1.0, 1.0, 1.0, 1.0, 1.0, 1.0, 1.0, 1.0, 1.0, 1.0, 1.0, 1.0, 1.0, 1.0, 1.0, 1.0, 1.0, 1.0, 1.0, 1.0, 1.0, 1.0, 1.0, 1.0, 1.0, 1.0, 1.0, 1.0, 1.0, 1.0, 1.0, 1.0, 1.0, 1.0, 1.0, 1.0, 1.0, 1.0, 1.0, 1.0, 1.0, 1.0, 1.0, 1.0, 1.0, 1.0, 1.0, 1.0, 1.0, 1.0, 1.0, 1.0, 1.0, 1.0, 1.0, 1.0, 1.0, 1.0, 1.0, 1.0, 1.0, 1.0, 1.0, 1.0, 1.0, 1.0, 1.0, 1.0, 1.0, 1.0, 1.0, 1.0, 1.0, 1.0, 1.0, 1.0, 1.0, 1.0, 1.0, 1.0, 1.0, 1.0, 1.0, 1.0, 1.0, 1.0, 1.0, 1.0, 1.0, 1.0, 1.0, 1.0, 1.0, 1.0, 1.0, 1.0, 1.0, 1.0, 1.0, 1.0, 1.0, 1.0, 1.0, 1.0, 1.0, 1.0, 1.0, 1.0, 1.0, 1.0, 1.0, 1.0, 1.0, 1.0, 1.0, 1.0, 1.0, 1.0, 1.0, 1.0, 1.0, 1.0, 1.0, 1.0, 1.0, 1.0, 1.0, 1.0, 1.0, 1.0, 1.0, 1.0, 1.0, 1.0, 1.0, 1.0, 1.0, 1.0, 1.0, 1.0, 1.0, 1.0, 1.0, 1.0, 1.0, 1.0, 1.0, 1.0, 1.0, 1.0, 1.0, 1.0, 1.0, 1.0, 1.0, 1.0, 1.0, 1.0, 1.0, 1.0, 1.0, 1.0, 1.0, 1.0, 1.0, 1.0, 1.0, 1.0, 1.0, 1.0, 1.0, 1.0, 1.0, 1.0, 1.0, 1.0, 1.0, 1.0, 1.0, 1.0, 1.0, 1.0, 1.0, 1.0, 1.0, 1.0, 1.0, 1.0, 1.0, 1.0, 1.0, 1.0, 1.0, 1.0, 1.0, 1.0, 1.0, 1.0, 1.0, 1.0, 1.0, 1.0, 1.0, 1.0, 1.0, 1.0, 1.0, 1.0, 1.0, 1.0, 1.0, 1.0, 1.0, 1.0, 1.0, 1.0, 1.0, 1.0, 1.0, 1.0, 1.0, 1.0, 1.0, 1.0, 1.0, 1.0, 1.0, 1.0, 1.0, 1.0, 1.0, 1.0, 1.0, 1.0, 1.0, 1.0, 1.0, 1.0, 1.0, 1.0, 1.0, 1.0, 1.0, 1.0, 1.0, 1.0, 1.0, 1.0, 1.0, 1.0, 1.0, 1.0, 1.0, 1.0, 1.0, 1.0, 1.0, 1.0, 1.0, 1.0, 1.0, 1.0, 1.0, 1.0, 1.0, 1.0, 1.0, 1.0, 1.0, 1.0, 1.0, 1.0, 1.0, 1.0, 1.0, 1.0, 1.0, 1.0, 1.0, 1.0, 1.0, 1.0, 1.0, 1.0, 1.0, 1.0, 1.0, 1.0, 1.0, 1.0, 1.0, 1.0, 1.0, 1.0, 1.0, 1.0, 1.0, 1.0, 1.0, 1.0, 1.0, 1.0, 1.0, 1.0, 1.0, 1.0, 1.0, 1.0, 1.0, 1.0, 1.0, 1.0, 1.0, 1.0, 1.0, 1.0, 1.0, 1.0, 1.0, 1.0, 1.0, 1.0, 1.0, 1.0, 1.0, 1.0, 1.0, 1.0, 1.0, 1.0, 1.0, 1.0, 1.0, 1.0, 1.0, 1.0, 1.0, 1.0, 1.0, 1.0, 1.0, 1.0, 1.0, 1.0, 1.0, 1.0, 1.0, 1.0, 1.0, 1.0, 1.0, 1.0, 1.0, 1.0, 1.0, 1.0, 1.0, 1.0, 1.0, 1.0, 1.0, 1.0, 1.0, 1.0, 1.0, 1.0, 1.0, 1.0, 1.0, 1.0, 1.0, 1.0, 1.0, 1.0, 1.0, 1.0, 1.0, 1.0, 1.0, 1.0, 1.0, 1.0, 1.0, 1.0, 1.0, 1.0, 1.0, 1.0, 1.0, 1.0, 1.0, 1.0, 1.0, 1.0, 1.0, 1.0, 1.0, 1.0, 1.0, 1.0, 1.0, 1.0, 1.0, 1.0, 1.0, 1.0, 1.0, 1.0, 1.0, 1.0, 1.0, 1.0, 1.0, 1.0, 1.0, 1.0, 1.0, 1.0, 1.0, 1.0, 1.0, 1.0, 1.0, 1.0, 1.0, 1.0, 1.0, 1.0, 1.0, 1.0, 1.0, 1.0, 1.0, 1.0, 1.0, 1.0, 1.0, 1.0, 1.0, 1.0, 1.0, 1.0, 1.0, 1.0, 1.0, 1.0, 1.0, 1.0, 1.0, 1.0, 1.0, 1.0, 1.0, 1.0, 1.0, 1.0, 1.0, 1.0, 1.0, 1.0, 1.0, 1.0, 1.0, 1.0, 1.0, 1.0, 1.0, 1.0, 1.0, 1.0, 1.0, 1.0, 1.0, 1.0, 1.0, 1.0, 1.0, 1.0, 1.0, 1.0, 1.0, 1.0, 1.0, 1.0, 1.0, 1.0, 1.0, 1.0, 1.0, 1.0, 1.0, 1.0, 1.0, 1.0, 1.0, 1.0, 1.0, 1.0, 1.0, 1.0, 1.0, 1.0, 1.0, 1.0, 1.0, 1.0, 1.0, 1.0, 1.0, 1.0, 1.0, 1.0, 1.0, 1.0, 1.0, 1.0, 1.0, 1.0, 1.0, 1.0, 1.0, 1.0, 1.0, 1.0, 1.0, 1.0, 1.0, 1.0, 1.0, 1.0, 1.0, 1.0, 1.0, 1.0, 1.0, 1.0, 1.0, 1.0, 1.0, 1.0, 1.0, 1.0, 1.0, 1.0, 1.0, 1.0, 1.0, 1.0, 1.0, 1.0, 1.0, 1.0, 1.0, 1.0, 1.0, 1.0, 1.0, 1.0, 1.0, 1.0, 1.0, 1.0, 1.0, 1.0, 1.0, 1.0, 1.0, 1.0, 1.0, 1.0, 1.0, 1.0, 1.0, 1.0, 1.0, 1.0, 1.0, 1.0, 1.0, 1.0, 1.0, 1.0, 1.0, 1.0, 1.0, 1.0, 1.0, 1.0, 1.0, 1.0, 1.0, 1.0, 1.0, 1.0, 1.0, 1.0, 1.0, 1.0, 1.0, 1.0, 1.0, 1.0, 1.0, 1.0, 1.0, 1.0, 1.0, 1.0, 1.0, 1.0, 1.0, 1.0, 1.0, 1.0, 1.0, 1.0, 1.0, 1.0, 1.0, 1.0, 1.0, 1.0, 1.0, 1.0, 1.0, 1.0, 1.0, 1.0, 1.0, 1.0, 1.0, 1.0, 1.0, 1.0, 1.0, 1.0, 1.0, 1.0, 1.0, 1.0, 1.0, 1.0, 1.0, 1.0, 1.0, 1.0, 1.0, 1.0, 1.0, 1.0, 1.0, 1.0, 1.0, 1.0, 1.0, 1.0, 1.0, 1.0, 1.0, 1.0, 1.0, 1.0, 1.0, 1.0, 1.0, 1.0, 1.0, 1.0, 1.0, 1.0, 1.0, 1.0, 1.0, 1.0, 1.0, 1.0, 1.0, 1.0, 1.0, 1.0, 1.0, 1.0, 1.0, 1.0, 1.0, 1.0, 1.0, 1.0, 1.0, 1.0, 1.0, 1.0, 1.0, 1.0, 1.0, 1.0, 1.0, 1.0, 1.0, 1.0, 1.0, 1.0, 1.0, 1.0, 1.0, 1.0, 1.0, 1.0, 1.0, 1.0, 1.0, 1.0, 1.0, 1.0, 1.0, 1.0, 1.0, 1.0, 1.0, 1.0, 1.0, 1.0, 1.0, 1.0, 1.0, 1.0, 1.0, 1.0, 1.0, 1.0, 1.0, 1.0, 1.0, 1.0, 1.0, 1.0, 1.0, 1.0, 1.0, 1.0, 1.0, 1.0, 1.0, 1.0, 1.0, 1.0, 1.0, 1.0, 1.0, 1.0, 1.0, 1.0, 1.0, 1.0, 1.0, 1.0, 1.0, 1.0, 1.0, 1.0, 1.0, 1.0, 1.0, 1.0, 1.0, 1.0, 1.0, 1.0, 1.0, 1.0, 1.0, 1.0, 1.0, 1.0, 1.0, 1.0, 1.0, 1.0, 1.0, 1.0, 1.0, 1.0, 1.0, 1.0, 1.0, 1.0, 1.0, 1.0, 1.0, 1.0, 1.0, 1.0, 1.0, 1.0, 1.0, 1.0, 1.0, 1.0, 1.0, 1.0, 1.0, 1.0, 1.0, 1.0, 1.0, 1.0, 1.0, 1.0, 1.0, 1.0, 1.0, 1.0, 1.0, 1.0, 1.0, 1.0, 1.0, 1.0, 1.0, 1.0, 1.0, 1.0, 1.0, 1.0, 1.0, 1.0, 1.0, 1.0, 1.0, 1.0, 1.0, 1.0, 1.0, 1.0, 1.0, 1.0, 1.0, 1.0, 1.0, 1.0, 1.0, 1.0, 1.0, 1.0, 1.0, 1.0, 1.0, 1.0, 1.0, 1.0, 1.0, 1.0, 1.0, 1.0, 1.0, 1.0, 1.0, 1.0, 1.0, 1.0, 1.0, 1.0, 1.0, 1.0, 1.0, 1.0, 1.0, 1.0, 1.0, 1.0, 1.0, 1.0, 1.0, 1.0, 1.0, 1.0, 1.0, 1.0, 1.0, 1.0, 1.0, 1.0, 1.0, 1.0, 1.0, 1.0, 1.0, 1.0, 1.0, 1.0, 1.0, 1.0, 1.0, 1.0, 1.0, 1.0, 1.0, 1.0, 1.0, 1.0, 1.0, 1.0, 1.0, 1.0, 1.0, 1.0, 1.0, 1.0, 1.0, 1.0, 1.0, 1.0, 1.0, 1.0, 1.0, 1.0, 1.0, 1.0, 1.0, 1.0, 1.0, 1.0, 1.0, 1.0, 1.0, 1.0, 1.0, 1.0, 1.0, 1.0, 1.0, 1.0, 1.0, 1.0, 1.0, 1.0, 1.0, 1.0, 1.0, 1.0, 1.0, 1.0, 1.0, 1.0, 1.0, 1.0, 1.0, 1.0, 1.0, 1.0, 1.0, 1.0, 1.0, 1.0, 1.0, 1.0, 1.0, 1.0, 1.0, 1.0, 1.0, 1.0, 1.0, 1.0, 1.0, 1.0, 1.0, 1.0, 1.0, 1.0, 1.0, 1.0, 1.0, 1.0, 1.0, 1.0, 1.0, 1.0, 1.0, 1.0, 1.0, 1.0, 1.0, 1.0, 1.0, 1.0, 1.0, 1.0, 1.0, 1.0, 1.0, 1.0, 1.0, 1.0, 1.0, 1.0, 1.0, 1.0, 1.0, 1.0, 1.0, 1.0, 1.0, 1.0, 1.0, 1.0, 1.0, 1.0, 1.0, 1.0, 1.0, 1.0, 1.0, 1.0, 1.0, 1.0, 1.0, 1.0, 1.0, 1.0, 1.0, 1.0, 1.0, 1.0, 1.0, 1.0, 1.0, 1.0, 1.0, 1.0, 1.0, 1.0, 1.0, 1.0, 1.0, 1.0, 1.0, 1.0, 1.0, 1.0, 1.0, 1.0, 1.0, 1.0, 1.0, 1.0, 1.0, 1.0, 1.0, 1.0, 1.0, 1.0, 1.0, 1.0, 1.0, 1.0, 1.0, 1.0, 1.0, 1.0, 1.0, 1.0, 1.0, 1.0, 1.0, 1.0, 1.0, 1.0, 1.0, 1.0, 1.0, 1.0, 1.0, 1.0, 1.0, 1.0, 1.0, 1.0, 1.0, 1.0, 1.0, 1.0, 1.0, 1.0, 1.0, 1.0, 1.0, 1.0, 1.0, 1.0, 1.0, 1.0, 1.0, 1.0, 1.0, 1.0, 1.0, 1.0, 1.0, 1.0, 1.0, 1.0, 1.0, 1.0, 1.0, 1.0, 1.0, 1.0, 1.0, 1.0, 1.0, 1.0, 1.0, 1.0, 1.0, 1.0, 1.0, 1.0, 1.0, 1.0, 1.0, 1.0, 1.0, 1.0, 1.0, 1.0, 1.0, 1.0, 1.0, 1.0, 1.0, 1.0, 1.0, 1.0, 1.0, 1.0, 1.0, 1.0, 1.0, 1.0, 1.0, 1.0, 1.0, 1.0, 1.0, 1.0, 1.0, 1.0, 1.0, 1.0, 1.0, 1.0, 1.0, 1.0, 1.0, 1.0, 1.0, 1.0, 1.0, 1.0, 1.0, 1.0, 1.0, 1.0, 1.0, 1.0, 1.0, 1.0, 1.0, 1.0, 1.0, 1.0, 1.0, 1.0, 1.0, 1.0, 1.0, 1.0, 1.0, 1.0, 1.0, 1.0, 1.0, 1.0, 1.0, 1.0, 1.0, 1.0, 1.0, 1.0, 1.0, 1.0, 1.0, 1.0, 1.0, 1.0, 1.0, 1.0, 1.0, 1.0, 1.0, 1.0, 1.0, 1.0, 1.0, 1.0, 1.0, 1.0, 1.0, 1.0, 1.0, 1.0, 1.0, 1.0, 1.0, 1.0, 1.0, 1.0, 1.0, 1.0, 1.0, 1.0, 1.0, 1.0, 1.0, 1.0, 1.0, 1.0, 1.0, 1.0, 1.0, 1.0, 1.0, 1.0, 1.0, 1.0, 1.0, 1.0, 1.0, 1.0, 1.0, 1.0, 1.0, 1.0, 1.0, 1.0, 1.0, 1.0, 1.0, 1.0, 1.0, 1.0, 1.0, 1.0, 1.0, 1.0, 1.0, 1.0, 1.0, 1.0, 1.0, 1.0, 1.0, 1.0, 1.0, 1.0, 1.0, 1.0, 1.0, 1.0, 1.0, 1.0, 1.0, 1.0, 1.0, 1.0, 1.0, 1.0, 1.0, 1.0, 1.0, 1.0, 1.0, 1.0, 1.0, 1.0, 1.0, 1.0, 1.0, 1.0, 1.0, 1.0, 1.0, 1.0, 1.0, 1.0, 1.0, 1.0, 1.0, 1.0, 1.0, 1.0, 1.0, 1.0, 1.0, 1.0, 1.0, 1.0, 1.0, 1.0, 1.0, 1.0, 1.0, 1.0, 1.0, 1.0, 1.0, 1.0, 1.0, 1.0, 1.0, 1.0, 1.0, 1.0, 1.0, 1.0, 1.0, 1.0, 1.0, 1.0, 1.0, 1.0, 1.0, 1.0, 1.0, 1.0, 1.0, 1.0, 1.0, 1.0, 1.0, 1.0, 1.0, 1.0, 1.0, 1.0, 1.0, 1.0, 1.0, 1.0, 1.0, 1.0, 1.0, 1.0, 1.0, 1.0, 1.0, 1.0, 1.0, 1.0, 1.0, 1.0, 1.0, 1.0, 1.0, 1.0, 1.0, 1.0, 1.0, 1.0, 1.0, 1.0, 1.0, 1.0, 1.0, 1.0, 1.0, 1.0, 1.0, 1.0, 1.0, 1.0, 1.0, 1.0, 1.0, 1.0, 1.0, 1.0, 1.0, 1.0, 1.0, 1.0, 1.0, 1.0, 1.0, 1.0, 1.0, 1.0, 1.0, 1.0, 1.0, 1.0, 1.0, 1.0, 1.0, 1.0, 1.0, 1.0, 1.0, 1.0, 1.0, 1.0, 1.0, 1.0, 1.0, 1.0, 1.0, 1.0, 1.0, 1.0, 1.0, 1.0, 1.0, 1.0, 1.0, 1.0, 1.0, 1.0, 1.0, 1.0, 1.0, 1.0, 1.0, 1.0, 1.0, 1.0, 1.0, 1.0, 1.0, 1.0, 1.0, 1.0, 1.0, 1.0, 1.0, 1.0, 1.0, 1.0, 1.0, 1.0, 1.0, 1.0, 1.0, 1.0, 1.0, 1.0, 1.0, 1.0, 1.0, 1.0, 1.0, 1.0, 1.0, 1.0, 1.0, 1.0, 1.0, 1.0, 1.0, 1.0, 1.0, 1.0, 1.0, 1.0, 1.0, 1.0, 1.0, 1.0, 1.0, 1.0, 1.0, 1.0, 1.0, 1.0, 1.0, 1.0, 1.0, 1.0, 1.0, 1.0, 1.0, 1.0, 1.0, 1.0, 1.0, 1.0, 1.0, 1.0, 1.0, 1.0, 1.0, 1.0, 1.0, 1.0, 1.0, 1.0, 1.0, 1.0, 1.0, 1.0, 1.0, 1.0, 1.0, 1.0, 1.0, 1.0, 1.0, 1.0, 1.0, 1.0, 1.0, 1.0, 1.0, 1.0, 1.0, 1.0, 1.0, 1.0, 1.0, 1.0, 1.0, 1.0, 1.0, 1.0, 1.0, 1.0, 1.0, 1.0, 1.0, 1.0, 1.0, 1.0, 1.0, 1.0, 1.0, 1.0, 1.0, 1.0, 1.0, 1.0, 1.0, 1.0, 1.0, 1.0, 1.0, 1.0, 1.0, 1.0, 1.0, 1.0, 1.0, 1.0, 1.0, 1.0, 1.0, 1.0, 1.0, 1.0, 1.0, 1.0, 1.0, 1.0, 1.0, 1.0, 1.0, 1.0, 1.0, 1.0, 1.0, 1.0, 1.0, 1.0, 1.0, 1.0, 1.0, 1.0, 1.0, 1.0, 1.0, 1.0, 1.0, 1.0, 1.0, 1.0, 1.0, 1.0, 1.0, 1.0, 1.0, 1.0, 1.0, 1.0, 1.0, 1.0, 1.0, 1.0, 1.0, 1.0, 1.0, 1.0, 1.0, 1.0, 1.0, 1.0, 1.0, 1.0, 1.0, 1.0, 1.0, 1.0, 1.0, 1.0, 1.0, 1.0, 1.0, 1.0, 1.0, 1.0, 1.0, 1.0, 1.0, 1.0, 1.0, 1.0, 1.0, 1.0, 1.0, 1.0, 1.0, 1.0, 1.0, 1.0, 1.0, 1.0, 1.0, 1.0, 1.0, 1.0, 1.0, 1.0, 1.0, 1.0, 1.0, 1.0, 1.0, 1.0, 1.0, 1.0, 1.0, 1.0, 1.0, 1.0, 1.0, 1.0, 1.0, 1.0, 1.0, 1.0, 1.0, 1.0, 1.0, 1.0, 1.0, 1.0, 1.0, 1.0, 1.0, 1.0, 1.0, 1.0, 1.0, 1.0, 1.0, 1.0, 1.0, 1.0, 1.0, 1.0, 1.0, 1.0, 1.0, 1.0, 1.0, 1.0, 1.0, 1.0, 1.0, 1.0, 1.0, 1.0, 1.0, 1.0, 1.0, 1.0, 1.0, 1.0, 1.0, 1.0, 1.0, 1.0, 1.0, 1.0, 1.0, 1.0, 1.0, 1.0, 1.0, 1.0, 1.0, 1.0, 1.0, 1.0, 1.0, 1.0, 1.0, 1.0, 1.0, 1.0, 1.0, 1.0, 1.0, 1.0, 1.0, 1.0, 1.0, 1.0, 1.0, 1.0, 1.0, 1.0, 1.0, 1.0, 1.0, 1.0, 1.0, 1.0, 1.0, 1.0, 1.0, 1.0, 1.0, 1.0, 1.0, 1.0, 1.0, 1.0, 1.0, 1.0, 1.0, 1.0, 1.0, 1.0, 1.0, 1.0, 1.0, 1.0, 1.0, 1.0, 1.0, 1.0, 1.0, 1.0, 1.0, 1.0, 1.0, 1.0, 1.0, 1.0, 1.0, 1.0, 1.0, 1.0, 1.0, 1.0, 1.0, 1.0, 1.0, 1.0, 1.0, 1.0, 1.0, 1.0, 1.0, 1.0, 1.0, 1.0, 1.0, 1.0, 1.0, 1.0, 1.0, 1.0, 1.0, 1.0, 1.0, 1.0, 1.0, 1.0, 1.0, 1.0, 1.0, 1.0, 1.0, 1.0, 1.0, 1.0, 1.0, 1.0, 1.0, 1.0, 1.0, 1.0, 1.0, 1.0, 1.0, 1.0, 1.0, 1.0, 1.0, 1.0, 1.0, 1.0, 1.0, 1.0, 1.0, 1.0, 1.0, 1.0, 1.0, 1.0, 1.0, 1.0, 1.0, 1.0, 1.0, 1.0, 1.0, 1.0, 1.0, 1.0, 1.0, 1.0, 1.0, 1.0, 1.0, 1.0, 1.0, 1.0, 1.0, 1.0])
me_cube.materials.append(mat_material)
me_cube.use_remesh_preserve_volume = False
me_cube.use_remesh_preserve_attributes = False
me_cube.use_mirror_vertex_groups = False
me_cube.update()

# ---- objects
ob_camera = bpy.data.objects.new('Camera', cam_camera)
ob_lamp_001 = bpy.data.objects.new('Lamp.001', light_lamp_008)
ob_fork = bpy.data.objects.new('Fork', me_cube)
ob_lamp = bpy.data.objects.new('Lamp', light_lamp)

# ---- transforms, parenting, visibility, modifiers, constraints
ob_camera.location = (-5.553, -5.486, 1.858)
ob_camera.rotation_euler = (1.306, 0.3312, -0.7191)
ob_camera.scale = (1.0, 1.0, 1.0)
ob_camera.lock_rotations_4d = False
ob_camera.empty_display_type = 'ARROWS'
ob_camera.color = (0.0, 0.0, 0.0, 0.0)
ob_camera.display_type = 'WIRE'
ob_camera.lineart.crease_threshold = 0.0
ob_lamp_001.location = (0.0, 0.0, 13.52)
ob_lamp_001.rotation_euler = (-0.99, 0.5871, -0.7103)
ob_lamp_001.lock_rotations_4d = False
ob_lamp_001.empty_display_type = 'ARROWS'
ob_lamp_001.color = (0.0, 0.0, 0.0, 0.0)
ob_lamp_001.lineart.crease_threshold = 0.0
ob_fork.location = (0.0, 0.0, 0.0)
ob_fork.lock_rotations_4d = False
ob_fork.empty_display_type = 'ARROWS'
ob_fork.lineart.crease_threshold = 0.0
_m = ob_fork.modifiers.new('Subsurf', 'SUBSURF')
_m.uv_smooth = 'PRESERVE_CORNERS'
_m.levels = 3
_m.render_levels = 4
ob_lamp.location = (0.0, 0.0, 13.52)
ob_lamp.rotation_euler = (-0.7634, 0.7523, -0.1516)
ob_lamp.lock_rotations_4d = False
ob_lamp.empty_display_type = 'ARROWS'
ob_lamp.color = (0.0, 0.0, 0.0, 0.0)
ob_lamp.lineart.crease_threshold = 0.0

# ---- collection membership
col_collection_1.objects.link(ob_camera)
col_collection_1.objects.link(ob_lamp_001)
col_collection_1.objects.link(ob_fork)
col_collection_1.objects.link(ob_lamp)

# ---- scene / render settings (as saved in the file)
scene.camera = ob_camera
scene.frame_start = 1; scene.frame_end = 72; scene.frame_set(1)
scene.render.engine = 'CYCLES'
scene.render.image_settings.quality = 100
scene.render.dither_intensity = 0.0
scene.render.film_transparent = True
scene.render.use_border = True
scene.cycles.use_denoising = False
scene.cycles.samples = 150
scene.cycles.sampling_pattern = 'TABULATED_SOBOL'
scene.cycles.use_adaptive_sampling = False
scene.cycles.use_light_tree = False
scene.cycles.blur_glossy = 0.0
scene.cycles.sample_clamp_indirect = 0.0
scene.view_settings.view_transform = 'Standard'
bpy.context.view_layer.update()
